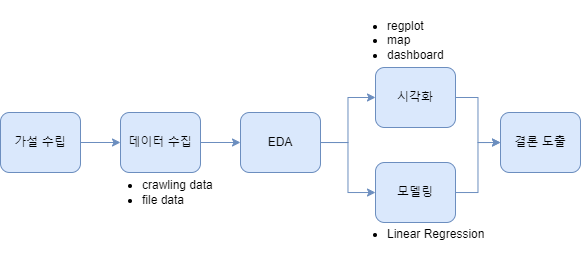

The diagram above was exported from draw.io. Its source (the exported page's mxGraphModel, read from the mxfile embedded in the PNG):
<mxGraphModel dx="907" dy="657" grid="1" gridSize="10" guides="1" tooltips="1" connect="1" arrows="1" fold="1" page="1" pageScale="1" pageWidth="827" pageHeight="1169" math="0" shadow="0">
  <root>
    <mxCell id="WIyWlLk6GJQsqaUBKTNV-0" />
    <mxCell id="WIyWlLk6GJQsqaUBKTNV-1" parent="WIyWlLk6GJQsqaUBKTNV-0" />
    <mxCell id="70VERbeCTCiWlOX9Wwk0-5" value="" style="edgeStyle=orthogonalEdgeStyle;rounded=0;orthogonalLoop=1;jettySize=auto;html=1;fillColor=#dae8fc;strokeColor=#6c8ebf;" edge="1" parent="WIyWlLk6GJQsqaUBKTNV-1" source="70VERbeCTCiWlOX9Wwk0-0" target="70VERbeCTCiWlOX9Wwk0-1">
      <mxGeometry relative="1" as="geometry" />
    </mxCell>
    <mxCell id="70VERbeCTCiWlOX9Wwk0-0" value="가설 수립" style="rounded=1;whiteSpace=wrap;html=1;fillColor=#dae8fc;strokeColor=#6c8ebf;" vertex="1" parent="WIyWlLk6GJQsqaUBKTNV-1">
      <mxGeometry x="110" y="570" width="80" height="60" as="geometry" />
    </mxCell>
    <mxCell id="70VERbeCTCiWlOX9Wwk0-6" value="" style="edgeStyle=orthogonalEdgeStyle;rounded=0;orthogonalLoop=1;jettySize=auto;html=1;fillColor=#dae8fc;strokeColor=#6c8ebf;" edge="1" parent="WIyWlLk6GJQsqaUBKTNV-1" source="70VERbeCTCiWlOX9Wwk0-1" target="70VERbeCTCiWlOX9Wwk0-2">
      <mxGeometry relative="1" as="geometry" />
    </mxCell>
    <mxCell id="70VERbeCTCiWlOX9Wwk0-1" value="데이터 수집" style="rounded=1;whiteSpace=wrap;html=1;fillColor=#dae8fc;strokeColor=#6c8ebf;" vertex="1" parent="WIyWlLk6GJQsqaUBKTNV-1">
      <mxGeometry x="230" y="570" width="80" height="60" as="geometry" />
    </mxCell>
    <mxCell id="70VERbeCTCiWlOX9Wwk0-7" value="" style="edgeStyle=orthogonalEdgeStyle;rounded=0;orthogonalLoop=1;jettySize=auto;html=1;fillColor=#dae8fc;strokeColor=#6c8ebf;" edge="1" parent="WIyWlLk6GJQsqaUBKTNV-1" source="70VERbeCTCiWlOX9Wwk0-2" target="70VERbeCTCiWlOX9Wwk0-3">
      <mxGeometry relative="1" as="geometry" />
    </mxCell>
    <mxCell id="70VERbeCTCiWlOX9Wwk0-19" style="edgeStyle=orthogonalEdgeStyle;rounded=0;orthogonalLoop=1;jettySize=auto;html=1;exitX=1;exitY=0.5;exitDx=0;exitDy=0;entryX=0;entryY=0.5;entryDx=0;entryDy=0;fillColor=#dae8fc;strokeColor=#6c8ebf;" edge="1" parent="WIyWlLk6GJQsqaUBKTNV-1" source="70VERbeCTCiWlOX9Wwk0-2" target="70VERbeCTCiWlOX9Wwk0-18">
      <mxGeometry relative="1" as="geometry" />
    </mxCell>
    <mxCell id="70VERbeCTCiWlOX9Wwk0-2" value="EDA" style="rounded=1;whiteSpace=wrap;html=1;fillColor=#dae8fc;strokeColor=#6c8ebf;" vertex="1" parent="WIyWlLk6GJQsqaUBKTNV-1">
      <mxGeometry x="350" y="570" width="80" height="60" as="geometry" />
    </mxCell>
    <mxCell id="70VERbeCTCiWlOX9Wwk0-8" value="" style="edgeStyle=orthogonalEdgeStyle;rounded=0;orthogonalLoop=1;jettySize=auto;html=1;fillColor=#dae8fc;strokeColor=#6c8ebf;" edge="1" parent="WIyWlLk6GJQsqaUBKTNV-1" source="70VERbeCTCiWlOX9Wwk0-3" target="70VERbeCTCiWlOX9Wwk0-4">
      <mxGeometry relative="1" as="geometry" />
    </mxCell>
    <mxCell id="70VERbeCTCiWlOX9Wwk0-3" value="모델링" style="rounded=1;whiteSpace=wrap;html=1;fillColor=#dae8fc;strokeColor=#6c8ebf;" vertex="1" parent="WIyWlLk6GJQsqaUBKTNV-1">
      <mxGeometry x="485" y="620" width="80" height="60" as="geometry" />
    </mxCell>
    <mxCell id="70VERbeCTCiWlOX9Wwk0-4" value="결론 도출" style="rounded=1;whiteSpace=wrap;html=1;fillColor=#dae8fc;strokeColor=#6c8ebf;" vertex="1" parent="WIyWlLk6GJQsqaUBKTNV-1">
      <mxGeometry x="610" y="570" width="80" height="60" as="geometry" />
    </mxCell>
    <mxCell id="70VERbeCTCiWlOX9Wwk0-20" style="edgeStyle=orthogonalEdgeStyle;rounded=0;orthogonalLoop=1;jettySize=auto;html=1;exitX=1;exitY=0.5;exitDx=0;exitDy=0;entryX=0;entryY=0.5;entryDx=0;entryDy=0;fillColor=#dae8fc;strokeColor=#6c8ebf;" edge="1" parent="WIyWlLk6GJQsqaUBKTNV-1" source="70VERbeCTCiWlOX9Wwk0-18" target="70VERbeCTCiWlOX9Wwk0-4">
      <mxGeometry relative="1" as="geometry" />
    </mxCell>
    <mxCell id="70VERbeCTCiWlOX9Wwk0-18" value="시각화" style="rounded=1;whiteSpace=wrap;html=1;fillColor=#dae8fc;strokeColor=#6c8ebf;" vertex="1" parent="WIyWlLk6GJQsqaUBKTNV-1">
      <mxGeometry x="485" y="525" width="80" height="60" as="geometry" />
    </mxCell>
    <mxCell id="70VERbeCTCiWlOX9Wwk0-21" value="&lt;ul&gt;&lt;li&gt;Linear Regression&lt;/li&gt;&lt;/ul&gt;" style="text;strokeColor=none;fillColor=none;html=1;whiteSpace=wrap;verticalAlign=middle;overflow=hidden;align=left;" vertex="1" parent="WIyWlLk6GJQsqaUBKTNV-1">
      <mxGeometry x="455" y="652" width="200" height="80" as="geometry" />
    </mxCell>
    <mxCell id="70VERbeCTCiWlOX9Wwk0-22" value="&lt;ul&gt;&lt;li&gt;regplot&lt;/li&gt;&lt;li style=&quot;&quot;&gt;map&lt;/li&gt;&lt;li style=&quot;&quot;&gt;dashboard&lt;/li&gt;&lt;/ul&gt;" style="text;strokeColor=none;fillColor=none;html=1;whiteSpace=wrap;verticalAlign=middle;overflow=hidden;align=left;" vertex="1" parent="WIyWlLk6GJQsqaUBKTNV-1">
      <mxGeometry x="455" y="458" width="220" height="80" as="geometry" />
    </mxCell>
    <mxCell id="70VERbeCTCiWlOX9Wwk0-23" value="&lt;ul&gt;&lt;li&gt;crawling data&lt;/li&gt;&lt;li&gt;file data&lt;/li&gt;&lt;/ul&gt;" style="text;strokeColor=none;fillColor=none;html=1;whiteSpace=wrap;verticalAlign=middle;overflow=hidden;align=left;" vertex="1" parent="WIyWlLk6GJQsqaUBKTNV-1">
      <mxGeometry x="210" y="610" width="220" height="80" as="geometry" />
    </mxCell>
  </root>
</mxGraphModel>